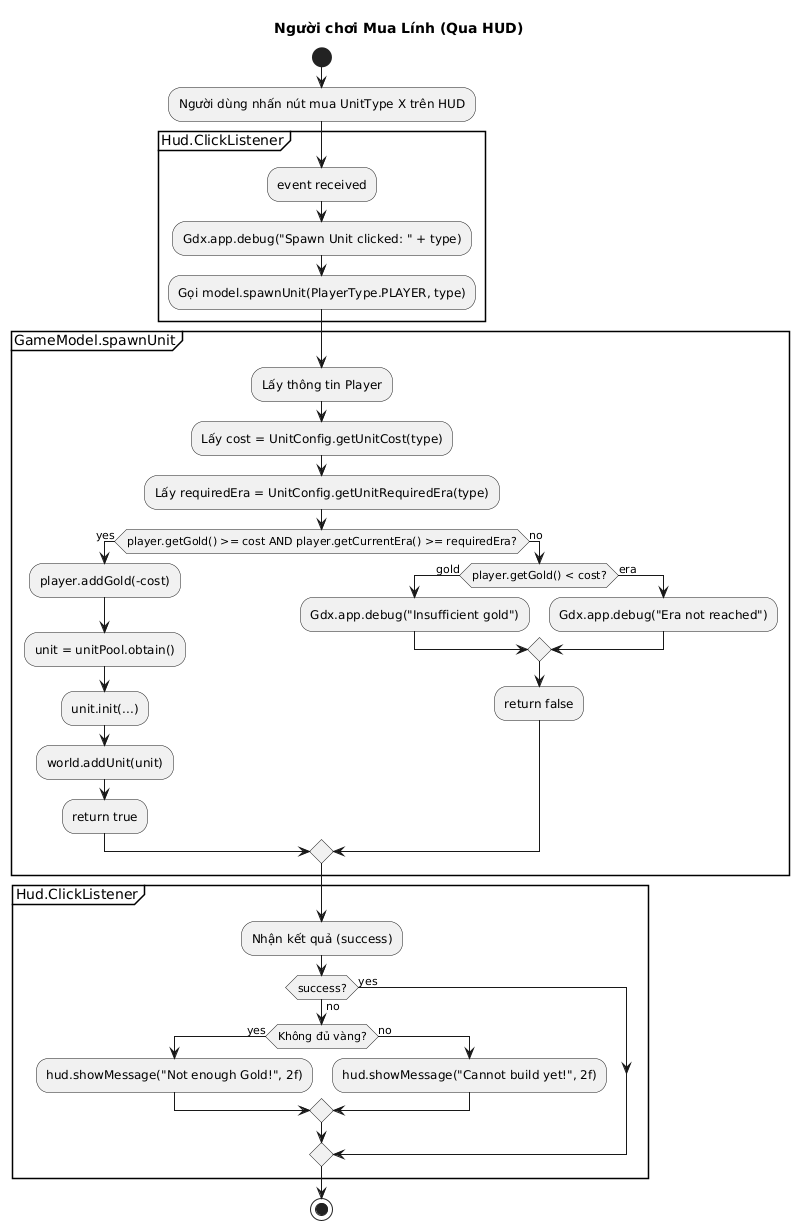

The diagram above was rendered by PlantUML. Its source (embedded in the PNG):
@startuml
title Người chơi Mua Lính (Qua HUD)

start
:Người dùng nhấn nút mua UnitType X trên HUD;
partition Hud.ClickListener {
    :event received;
    :Gdx.app.debug("Spawn Unit clicked: " + type);
    :Gọi model.spawnUnit(PlayerType.PLAYER, type);
}
partition GameModel.spawnUnit {
    :Lấy thông tin Player;
    :Lấy cost = UnitConfig.getUnitCost(type);
    :Lấy requiredEra = UnitConfig.getUnitRequiredEra(type);
    if (player.getGold() >= cost AND player.getCurrentEra() >= requiredEra?) then (yes)
      :player.addGold(-cost);
      :unit = unitPool.obtain();
      :unit.init(...);
      :world.addUnit(unit);
      :return true;
    else (no)
      if (player.getGold() < cost?) then (gold)
        :Gdx.app.debug("Insufficient gold");
      else (era)
        :Gdx.app.debug("Era not reached");
      endif
      :return false;
    endif
}
partition Hud.ClickListener {
    :Nhận kết quả (success);
    if (success?) then (no)
        if (Không đủ vàng?) then (yes)
            :hud.showMessage("Not enough Gold!", 2f);
        else (no)
            :hud.showMessage("Cannot build yet!", 2f);
        endif
    else (yes)
        ' (Không cần thông báo thành công)
    endif
}

stop
@enduml